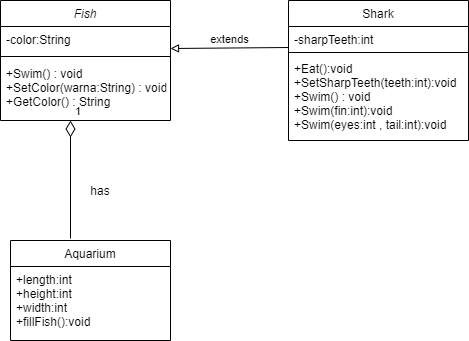

The diagram above was exported from draw.io. Its source (the exported page's mxGraphModel, read from the mxfile embedded in the PNG):
<mxGraphModel dx="868" dy="425" grid="1" gridSize="10" guides="1" tooltips="1" connect="1" arrows="1" fold="1" page="1" pageScale="1" pageWidth="827" pageHeight="1169" math="0" shadow="0">
  <root>
    <mxCell id="WIyWlLk6GJQsqaUBKTNV-0" />
    <mxCell id="WIyWlLk6GJQsqaUBKTNV-1" parent="WIyWlLk6GJQsqaUBKTNV-0" />
    <mxCell id="zkfFHV4jXpPFQw0GAbJ--0" value="Fish" style="swimlane;fontStyle=2;align=center;verticalAlign=top;childLayout=stackLayout;horizontal=1;startSize=26;horizontalStack=0;resizeParent=1;resizeLast=0;collapsible=1;marginBottom=0;rounded=0;shadow=0;strokeWidth=1;" parent="WIyWlLk6GJQsqaUBKTNV-1" vertex="1">
      <mxGeometry x="220" y="120" width="170" height="120" as="geometry">
        <mxRectangle x="230" y="140" width="160" height="26" as="alternateBounds" />
      </mxGeometry>
    </mxCell>
    <mxCell id="zkfFHV4jXpPFQw0GAbJ--1" value="-color:String" style="text;align=left;verticalAlign=top;spacingLeft=4;spacingRight=4;overflow=hidden;rotatable=0;points=[[0,0.5],[1,0.5]];portConstraint=eastwest;" parent="zkfFHV4jXpPFQw0GAbJ--0" vertex="1">
      <mxGeometry y="26" width="170" height="26" as="geometry" />
    </mxCell>
    <mxCell id="zkfFHV4jXpPFQw0GAbJ--4" value="" style="line;html=1;strokeWidth=1;align=left;verticalAlign=middle;spacingTop=-1;spacingLeft=3;spacingRight=3;rotatable=0;labelPosition=right;points=[];portConstraint=eastwest;" parent="zkfFHV4jXpPFQw0GAbJ--0" vertex="1">
      <mxGeometry y="52" width="170" height="8" as="geometry" />
    </mxCell>
    <mxCell id="zkfFHV4jXpPFQw0GAbJ--5" value="+Swim() : void&#10;+SetColor(warna:String) : void&#10;+GetColor() : String" style="text;align=left;verticalAlign=top;spacingLeft=4;spacingRight=4;overflow=hidden;rotatable=0;points=[[0,0.5],[1,0.5]];portConstraint=eastwest;" parent="zkfFHV4jXpPFQw0GAbJ--0" vertex="1">
      <mxGeometry y="60" width="170" height="60" as="geometry" />
    </mxCell>
    <mxCell id="BS0sCbEa0o4HbSH8oG9T-5" value="1" style="endArrow=none;html=1;endSize=12;startArrow=diamondThin;startSize=14;startFill=0;align=left;verticalAlign=bottom;endFill=0;" edge="1" parent="zkfFHV4jXpPFQw0GAbJ--0">
      <mxGeometry x="-1" y="3" relative="1" as="geometry">
        <mxPoint x="70" y="120" as="sourcePoint" />
        <mxPoint x="70" y="238" as="targetPoint" />
      </mxGeometry>
    </mxCell>
    <mxCell id="zkfFHV4jXpPFQw0GAbJ--17" value="Shark" style="swimlane;fontStyle=0;align=center;verticalAlign=top;childLayout=stackLayout;horizontal=1;startSize=26;horizontalStack=0;resizeParent=1;resizeLast=0;collapsible=1;marginBottom=0;rounded=0;shadow=0;strokeWidth=1;" parent="WIyWlLk6GJQsqaUBKTNV-1" vertex="1">
      <mxGeometry x="508" y="120" width="180" height="140" as="geometry">
        <mxRectangle x="550" y="140" width="160" height="26" as="alternateBounds" />
      </mxGeometry>
    </mxCell>
    <mxCell id="zkfFHV4jXpPFQw0GAbJ--18" value="-sharpTeeth:int" style="text;align=left;verticalAlign=top;spacingLeft=4;spacingRight=4;overflow=hidden;rotatable=0;points=[[0,0.5],[1,0.5]];portConstraint=eastwest;" parent="zkfFHV4jXpPFQw0GAbJ--17" vertex="1">
      <mxGeometry y="26" width="180" height="22" as="geometry" />
    </mxCell>
    <mxCell id="zkfFHV4jXpPFQw0GAbJ--23" value="" style="line;html=1;strokeWidth=1;align=left;verticalAlign=middle;spacingTop=-1;spacingLeft=3;spacingRight=3;rotatable=0;labelPosition=right;points=[];portConstraint=eastwest;" parent="zkfFHV4jXpPFQw0GAbJ--17" vertex="1">
      <mxGeometry y="48" width="180" height="8" as="geometry" />
    </mxCell>
    <mxCell id="zkfFHV4jXpPFQw0GAbJ--6" value="Aquarium" style="swimlane;fontStyle=0;align=center;verticalAlign=top;childLayout=stackLayout;horizontal=1;startSize=26;horizontalStack=0;resizeParent=1;resizeLast=0;collapsible=1;marginBottom=0;rounded=0;shadow=0;strokeWidth=1;" parent="WIyWlLk6GJQsqaUBKTNV-1" vertex="1">
      <mxGeometry x="230" y="360" width="160" height="100" as="geometry">
        <mxRectangle x="130" y="380" width="160" height="26" as="alternateBounds" />
      </mxGeometry>
    </mxCell>
    <mxCell id="zkfFHV4jXpPFQw0GAbJ--8" value="+length:int&#10;+height:int&#10;+width:int&#10;+fillFish():void&#10;" style="text;align=left;verticalAlign=top;spacingLeft=4;spacingRight=4;overflow=hidden;rotatable=0;points=[[0,0.5],[1,0.5]];portConstraint=eastwest;rounded=0;shadow=0;html=0;" parent="zkfFHV4jXpPFQw0GAbJ--6" vertex="1">
      <mxGeometry y="26" width="160" height="58" as="geometry" />
    </mxCell>
    <mxCell id="zkfFHV4jXpPFQw0GAbJ--25" value="+Eat():void&#10;+SetSharpTeeth(teeth:int):void&#10;+Swim() : void&#10;+Swim(fin:int):void&#10;+Swim(eyes:int , tail:int):void&#10;&#10;&#10;" style="text;align=left;verticalAlign=top;spacingLeft=4;spacingRight=4;overflow=hidden;rotatable=0;points=[[0,0.5],[1,0.5]];portConstraint=eastwest;" parent="WIyWlLk6GJQsqaUBKTNV-1" vertex="1">
      <mxGeometry x="508" y="175" width="180" height="70" as="geometry" />
    </mxCell>
    <mxCell id="BS0sCbEa0o4HbSH8oG9T-7" value="extends" style="html=1;verticalAlign=bottom;endArrow=block;entryX=1;entryY=0.846;entryDx=0;entryDy=0;entryPerimeter=0;exitX=0;exitY=0.955;exitDx=0;exitDy=0;exitPerimeter=0;endFill=0;" edge="1" parent="WIyWlLk6GJQsqaUBKTNV-1" source="zkfFHV4jXpPFQw0GAbJ--18" target="zkfFHV4jXpPFQw0GAbJ--1">
      <mxGeometry width="80" relative="1" as="geometry">
        <mxPoint x="430" y="210" as="sourcePoint" />
        <mxPoint x="510" y="210" as="targetPoint" />
      </mxGeometry>
    </mxCell>
    <mxCell id="BS0sCbEa0o4HbSH8oG9T-8" value="has" style="text;html=1;strokeColor=none;fillColor=none;align=center;verticalAlign=middle;whiteSpace=wrap;rounded=0;" vertex="1" parent="WIyWlLk6GJQsqaUBKTNV-1">
      <mxGeometry x="300" y="300" width="40" height="20" as="geometry" />
    </mxCell>
  </root>
</mxGraphModel>